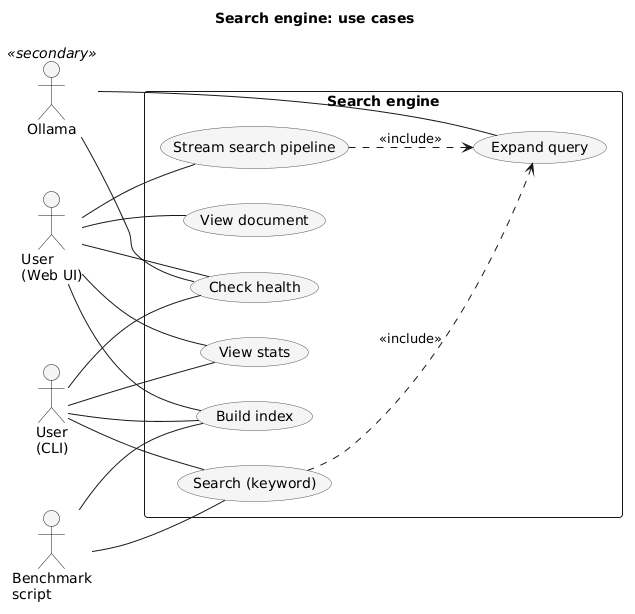

The diagram above was rendered by PlantUML. Its source (embedded in the PNG):
@startuml use-case
title Search engine: use cases

left to right direction
skinparam packageStyle rectangle
skinparam usecase {
  BackgroundColor #F5F5F5
  BorderColor #555555
}

actor "User\n(Web UI)" as WebUser
actor "User\n(CLI)" as CliUser
actor "Benchmark\nscript" as Bench
actor "Ollama" as Ollama <<secondary>>

rectangle "Search engine" {
  usecase "Check health" as UC_Health
  usecase "Build index" as UC_Build
  usecase "Search (keyword)" as UC_Search
  usecase "Stream search pipeline" as UC_Stream
  usecase "View stats" as UC_Stats
  usecase "View document" as UC_Doc
  usecase "Expand query" as UC_Expand
}

WebUser -- UC_Health
WebUser -- UC_Stream
WebUser -- UC_Stats
WebUser -- UC_Doc
WebUser -- UC_Build

CliUser -- UC_Health
CliUser -- UC_Build
CliUser -- UC_Search
CliUser -- UC_Stats

Bench -- UC_Build
Bench -- UC_Search

UC_Search ..> UC_Expand : <<include>>
UC_Stream ..> UC_Expand : <<include>>

Ollama -- UC_Health
Ollama -- UC_Expand

@enduml